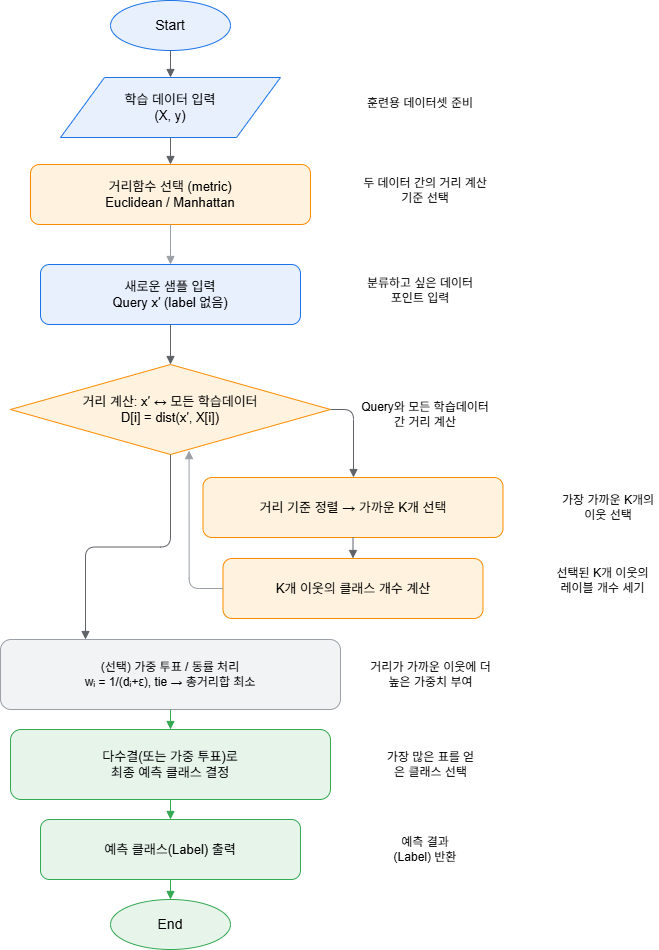

The diagram above was exported from draw.io. Its source (the exported page's mxGraphModel, read from the mxfile embedded in the PNG):
<mxGraphModel dx="2089" dy="2220" grid="1" gridSize="10" guides="1" tooltips="1" connect="1" arrows="1" fold="1" page="1" pageScale="1" pageWidth="1169" pageHeight="827" math="0" shadow="0">
  <root>
    <mxCell id="0" />
    <mxCell id="1" parent="0" />
    <mxCell id="QPpUY4_uifBEf297jwfH-1" value="Start" style="ellipse;whiteSpace=wrap;html=1;align=center;verticalAlign=middle;fontSize=14;strokeColor=#1a73e8;fillColor=#e8f0fe;" vertex="1" parent="1">
      <mxGeometry x="-880" y="-84" width="120" height="50" as="geometry" />
    </mxCell>
    <mxCell id="QPpUY4_uifBEf297jwfH-2" value="학습 데이터 입력&#10;(X, y)" style="shape=parallelogram;whiteSpace=wrap;html=1;align=center;verticalAlign=middle;fontSize=13;strokeColor=#1a73e8;fillColor=#e8f0fe;" vertex="1" parent="1">
      <mxGeometry x="-930" y="-7" width="220" height="60" as="geometry" />
    </mxCell>
    <mxCell id="QPpUY4_uifBEf297jwfH-3" value="거리함수 선택 (metric)&#10;Euclidean / Manhattan" style="rounded=1;whiteSpace=wrap;html=1;align=center;verticalAlign=middle;fontSize=13;strokeColor=#fb8c00;fillColor=#fff3e0;" vertex="1" parent="1">
      <mxGeometry x="-960" y="80" width="280" height="60" as="geometry" />
    </mxCell>
    <mxCell id="QPpUY4_uifBEf297jwfH-5" value="새로운 샘플 입력&#10;Query x′ (label 없음)" style="rounded=1;whiteSpace=wrap;html=1;align=center;verticalAlign=middle;fontSize=13;strokeColor=#1a73e8;fillColor=#e8f0fe;" vertex="1" parent="1">
      <mxGeometry x="-950" y="180" width="260" height="60" as="geometry" />
    </mxCell>
    <mxCell id="QPpUY4_uifBEf297jwfH-6" value="거리 계산: x′ ↔ 모든 학습데이터&#10;D[i] = dist(x′, X[i])" style="shape=rhombus;whiteSpace=wrap;html=1;align=center;verticalAlign=middle;fontSize=13;strokeColor=#fb8c00;fillColor=#fff3e0;" vertex="1" parent="1">
      <mxGeometry x="-980" y="280" width="320" height="90" as="geometry" />
    </mxCell>
    <mxCell id="QPpUY4_uifBEf297jwfH-7" value="거리 기준 정렬 → 가까운 K개 선택" style="rounded=1;whiteSpace=wrap;html=1;align=center;verticalAlign=middle;fontSize=13;strokeColor=#fb8c00;fillColor=#fff3e0;" vertex="1" parent="1">
      <mxGeometry x="-787.5" y="393" width="300" height="60" as="geometry" />
    </mxCell>
    <mxCell id="QPpUY4_uifBEf297jwfH-8" value="K개 이웃의 클래스 개수 계산" style="rounded=1;whiteSpace=wrap;html=1;align=center;verticalAlign=middle;fontSize=13;strokeColor=#fb8c00;fillColor=#fff3e0;" vertex="1" parent="1">
      <mxGeometry x="-767.5" y="474" width="260" height="60" as="geometry" />
    </mxCell>
    <mxCell id="QPpUY4_uifBEf297jwfH-9" value="(선택) 가중 투표 / 동률 처리&#10;wᵢ = 1/(dᵢ+ε), tie → 총거리합 최소" style="rounded=1;whiteSpace=wrap;html=1;align=center;verticalAlign=middle;fontSize=12;strokeColor=#9aa0a6;fillColor=#f1f3f4;" vertex="1" parent="1">
      <mxGeometry x="-990" y="555" width="340" height="70" as="geometry" />
    </mxCell>
    <mxCell id="QPpUY4_uifBEf297jwfH-10" value="다수결(또는 가중 투표)로&#10;최종 예측 클래스 결정" style="rounded=1;whiteSpace=wrap;html=1;align=center;verticalAlign=middle;fontSize=13;strokeColor=#34a853;fillColor=#e6f4ea;" vertex="1" parent="1">
      <mxGeometry x="-980" y="645" width="320" height="70" as="geometry" />
    </mxCell>
    <mxCell id="QPpUY4_uifBEf297jwfH-11" value="예측 클래스(Label) 출력" style="rounded=1;whiteSpace=wrap;html=1;align=center;verticalAlign=middle;fontSize=13;strokeColor=#34a853;fillColor=#e6f4ea;" vertex="1" parent="1">
      <mxGeometry x="-950" y="735" width="260" height="60" as="geometry" />
    </mxCell>
    <mxCell id="QPpUY4_uifBEf297jwfH-12" value="End" style="ellipse;whiteSpace=wrap;html=1;align=center;verticalAlign=middle;fontSize=14;strokeColor=#34a853;fillColor=#e6f4ea;" vertex="1" parent="1">
      <mxGeometry x="-880" y="815" width="120" height="50" as="geometry" />
    </mxCell>
    <mxCell id="QPpUY4_uifBEf297jwfH-14" style="edgeStyle=orthogonalEdgeStyle;endArrow=block;strokeColor=#5f6368;" edge="1" parent="1" source="QPpUY4_uifBEf297jwfH-1" target="QPpUY4_uifBEf297jwfH-2">
      <mxGeometry relative="1" as="geometry" />
    </mxCell>
    <mxCell id="QPpUY4_uifBEf297jwfH-15" style="edgeStyle=orthogonalEdgeStyle;endArrow=block;strokeColor=#5f6368;" edge="1" parent="1" source="QPpUY4_uifBEf297jwfH-2" target="QPpUY4_uifBEf297jwfH-3">
      <mxGeometry relative="1" as="geometry" />
    </mxCell>
    <mxCell id="QPpUY4_uifBEf297jwfH-16" style="edgeStyle=orthogonalEdgeStyle;endArrow=block;strokeColor=#9aa0a6;entryX=0.5;entryY=0;entryDx=0;entryDy=0;" edge="1" parent="1" source="QPpUY4_uifBEf297jwfH-3" target="QPpUY4_uifBEf297jwfH-5">
      <mxGeometry relative="1" as="geometry">
        <mxPoint x="-820" y="158" as="targetPoint" />
      </mxGeometry>
    </mxCell>
    <mxCell id="QPpUY4_uifBEf297jwfH-18" style="edgeStyle=orthogonalEdgeStyle;endArrow=block;strokeColor=#5f6368;" edge="1" parent="1" source="QPpUY4_uifBEf297jwfH-5" target="QPpUY4_uifBEf297jwfH-6">
      <mxGeometry relative="1" as="geometry" />
    </mxCell>
    <mxCell id="QPpUY4_uifBEf297jwfH-19" style="edgeStyle=orthogonalEdgeStyle;endArrow=block;strokeColor=#5f6368;exitX=1;exitY=0.5;exitDx=0;exitDy=0;" edge="1" parent="1" source="QPpUY4_uifBEf297jwfH-6" target="QPpUY4_uifBEf297jwfH-7">
      <mxGeometry relative="1" as="geometry">
        <Array as="points">
          <mxPoint x="-637" y="325" />
        </Array>
      </mxGeometry>
    </mxCell>
    <mxCell id="QPpUY4_uifBEf297jwfH-20" style="edgeStyle=orthogonalEdgeStyle;endArrow=block;strokeColor=#5f6368;" edge="1" parent="1" source="QPpUY4_uifBEf297jwfH-7" target="QPpUY4_uifBEf297jwfH-8">
      <mxGeometry relative="1" as="geometry" />
    </mxCell>
    <mxCell id="QPpUY4_uifBEf297jwfH-21" style="edgeStyle=orthogonalEdgeStyle;endArrow=block;strokeColor=#9aa0a6;entryX=0.558;entryY=0.957;entryDx=0;entryDy=0;entryPerimeter=0;" edge="1" parent="1" source="QPpUY4_uifBEf297jwfH-8" target="QPpUY4_uifBEf297jwfH-6">
      <mxGeometry relative="1" as="geometry">
        <Array as="points">
          <mxPoint x="-801" y="504" />
        </Array>
      </mxGeometry>
    </mxCell>
    <mxCell id="QPpUY4_uifBEf297jwfH-22" style="edgeStyle=orthogonalEdgeStyle;endArrow=block;strokeColor=#34a853;" edge="1" parent="1" source="QPpUY4_uifBEf297jwfH-9" target="QPpUY4_uifBEf297jwfH-10">
      <mxGeometry relative="1" as="geometry" />
    </mxCell>
    <mxCell id="QPpUY4_uifBEf297jwfH-23" style="edgeStyle=orthogonalEdgeStyle;endArrow=block;strokeColor=#34a853;" edge="1" parent="1" source="QPpUY4_uifBEf297jwfH-10" target="QPpUY4_uifBEf297jwfH-11">
      <mxGeometry relative="1" as="geometry" />
    </mxCell>
    <mxCell id="QPpUY4_uifBEf297jwfH-24" style="edgeStyle=orthogonalEdgeStyle;endArrow=block;strokeColor=#34a853;" edge="1" parent="1" source="QPpUY4_uifBEf297jwfH-11" target="QPpUY4_uifBEf297jwfH-12">
      <mxGeometry relative="1" as="geometry" />
    </mxCell>
    <mxCell id="QPpUY4_uifBEf297jwfH-25" value="훈련용 데이터셋 준비" style="text;html=1;whiteSpace=wrap;strokeColor=none;fillColor=none;align=center;verticalAlign=middle;rounded=0;" vertex="1" parent="1">
      <mxGeometry x="-635" width="130" height="37" as="geometry" />
    </mxCell>
    <mxCell id="QPpUY4_uifBEf297jwfH-26" value="두 데이터 간의 거리 계산 기준 선택" style="text;html=1;whiteSpace=wrap;strokeColor=none;fillColor=none;align=center;verticalAlign=middle;rounded=0;" vertex="1" parent="1">
      <mxGeometry x="-635" y="90.5" width="140" height="30" as="geometry" />
    </mxCell>
    <mxCell id="QPpUY4_uifBEf297jwfH-27" value="분류하고 싶은 데이터 포인트 입력" style="text;html=1;whiteSpace=wrap;strokeColor=none;fillColor=none;align=center;verticalAlign=middle;rounded=0;" vertex="1" parent="1">
      <mxGeometry x="-630" y="185.5" width="120" height="40" as="geometry" />
    </mxCell>
    <mxCell id="QPpUY4_uifBEf297jwfH-28" value="Query와 모든 학습데이터 간 거리 계산" style="text;html=1;whiteSpace=wrap;strokeColor=none;fillColor=none;align=center;verticalAlign=middle;rounded=0;" vertex="1" parent="1">
      <mxGeometry x="-635" y="300" width="140" height="60" as="geometry" />
    </mxCell>
    <mxCell id="QPpUY4_uifBEf297jwfH-29" value="가장 가까운 K개의 이웃 선택" style="text;html=1;whiteSpace=wrap;strokeColor=none;fillColor=none;align=center;verticalAlign=middle;rounded=0;" vertex="1" parent="1">
      <mxGeometry x="-432.5" y="402" width="100" height="42" as="geometry" />
    </mxCell>
    <mxCell id="QPpUY4_uifBEf297jwfH-30" value="선택된 K개 이웃의 레이블 개수 세기" style="text;html=1;whiteSpace=wrap;strokeColor=none;fillColor=none;align=center;verticalAlign=middle;rounded=0;" vertex="1" parent="1">
      <mxGeometry x="-440" y="480" width="105" height="31" as="geometry" />
    </mxCell>
    <mxCell id="QPpUY4_uifBEf297jwfH-31" value="거리가 가까운 이웃에 더 높은 가중치 부여" style="text;html=1;whiteSpace=wrap;strokeColor=none;fillColor=none;align=center;verticalAlign=middle;rounded=0;" vertex="1" parent="1">
      <mxGeometry x="-622.5" y="575" width="125" height="30" as="geometry" />
    </mxCell>
    <mxCell id="QPpUY4_uifBEf297jwfH-32" value="가장 많은 표를 얻은 클래스 선택" style="text;html=1;whiteSpace=wrap;strokeColor=none;fillColor=none;align=center;verticalAlign=middle;rounded=0;" vertex="1" parent="1">
      <mxGeometry x="-607.5" y="662.5" width="95" height="35" as="geometry" />
    </mxCell>
    <mxCell id="QPpUY4_uifBEf297jwfH-33" value="예측 결과(Label) 반환" style="text;html=1;whiteSpace=wrap;strokeColor=none;fillColor=none;align=center;verticalAlign=middle;rounded=0;" vertex="1" parent="1">
      <mxGeometry x="-605" y="750" width="80" height="30" as="geometry" />
    </mxCell>
    <mxCell id="QPpUY4_uifBEf297jwfH-37" style="edgeStyle=orthogonalEdgeStyle;endArrow=block;strokeColor=#5f6368;entryX=0.25;entryY=0;entryDx=0;entryDy=0;" edge="1" parent="1" source="QPpUY4_uifBEf297jwfH-6" target="QPpUY4_uifBEf297jwfH-9">
      <mxGeometry relative="1" as="geometry">
        <mxPoint x="-905" y="376" as="sourcePoint" />
        <mxPoint x="-882" y="444" as="targetPoint" />
        <Array as="points" />
      </mxGeometry>
    </mxCell>
  </root>
</mxGraphModel>